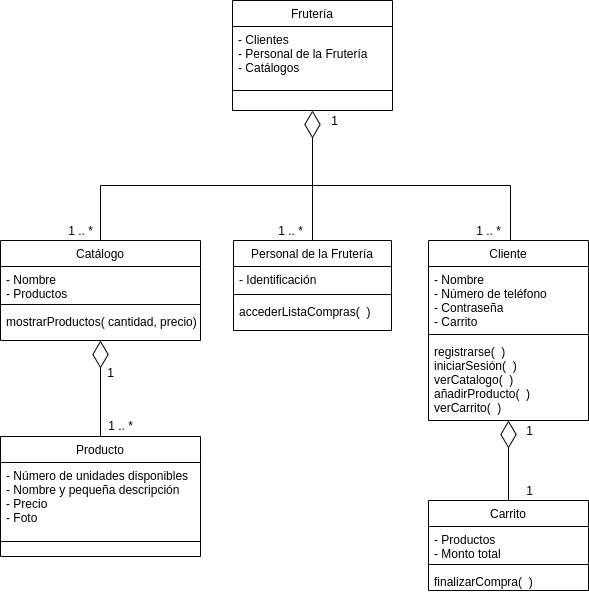

The diagram above was exported from draw.io. Its source (the exported page's mxGraphModel, read from the mxfile embedded in the PNG):
<mxGraphModel dx="868" dy="504" grid="1" gridSize="10" guides="1" tooltips="1" connect="1" arrows="1" fold="1" page="1" pageScale="1" pageWidth="827" pageHeight="1169" math="0" shadow="0">
  <root>
    <mxCell id="0" />
    <mxCell id="1" parent="0" />
    <mxCell id="OlrTjhwPDg6-bzb5H7AQ-36" style="edgeStyle=orthogonalEdgeStyle;rounded=0;jumpSize=12;orthogonalLoop=1;jettySize=auto;html=1;startArrow=diamondThin;startFill=0;startSize=25;sourcePerimeterSpacing=0;endArrow=none;endFill=0;endSize=2;strokeWidth=1;" edge="1" parent="1" source="OlrTjhwPDg6-bzb5H7AQ-23" target="OlrTjhwPDg6-bzb5H7AQ-32">
      <mxGeometry relative="1" as="geometry" />
    </mxCell>
    <mxCell id="OlrTjhwPDg6-bzb5H7AQ-37" value="1" style="text;html=1;resizable=0;autosize=1;align=center;verticalAlign=middle;points=[];fillColor=none;strokeColor=none;rounded=0;" vertex="1" parent="1">
      <mxGeometry x="414" y="230" width="20" height="20" as="geometry" />
    </mxCell>
    <mxCell id="OlrTjhwPDg6-bzb5H7AQ-38" value="1 .. *" style="text;html=1;resizable=0;autosize=1;align=center;verticalAlign=middle;points=[];fillColor=none;strokeColor=none;rounded=0;" vertex="1" parent="1">
      <mxGeometry x="558" y="340" width="40" height="20" as="geometry" />
    </mxCell>
    <mxCell id="OlrTjhwPDg6-bzb5H7AQ-40" value="1 .. *" style="text;html=1;resizable=0;autosize=1;align=center;verticalAlign=middle;points=[];fillColor=none;strokeColor=none;rounded=0;" vertex="1" parent="1">
      <mxGeometry x="360" y="340" width="40" height="20" as="geometry" />
    </mxCell>
    <mxCell id="OlrTjhwPDg6-bzb5H7AQ-44" style="edgeStyle=orthogonalEdgeStyle;rounded=0;jumpSize=12;orthogonalLoop=1;jettySize=auto;html=1;exitX=0.5;exitY=1;exitDx=0;exitDy=0;entryX=0.5;entryY=0;entryDx=0;entryDy=0;startArrow=diamondThin;startFill=0;startSize=25;sourcePerimeterSpacing=0;endArrow=none;endFill=0;endSize=2;strokeWidth=1;" edge="1" parent="1" source="OlrTjhwPDg6-bzb5H7AQ-5" target="OlrTjhwPDg6-bzb5H7AQ-23">
      <mxGeometry relative="1" as="geometry" />
    </mxCell>
    <mxCell id="OlrTjhwPDg6-bzb5H7AQ-41" value="1 .. *" style="text;html=1;resizable=0;autosize=1;align=center;verticalAlign=middle;points=[];fillColor=none;strokeColor=none;rounded=0;" vertex="1" parent="1">
      <mxGeometry x="190" y="535" width="40" height="20" as="geometry" />
    </mxCell>
    <mxCell id="OlrTjhwPDg6-bzb5H7AQ-42" value="1" style="text;html=1;resizable=0;autosize=1;align=center;verticalAlign=middle;points=[];fillColor=none;strokeColor=none;rounded=0;" vertex="1" parent="1">
      <mxGeometry x="190" y="482" width="20" height="20" as="geometry" />
    </mxCell>
    <mxCell id="OlrTjhwPDg6-bzb5H7AQ-43" value="1 .. *" style="text;html=1;resizable=0;autosize=1;align=center;verticalAlign=middle;points=[];fillColor=none;strokeColor=none;rounded=0;" vertex="1" parent="1">
      <mxGeometry x="150" y="340" width="40" height="20" as="geometry" />
    </mxCell>
    <mxCell id="OlrTjhwPDg6-bzb5H7AQ-47" style="edgeStyle=orthogonalEdgeStyle;rounded=0;jumpSize=12;orthogonalLoop=1;jettySize=auto;html=1;startArrow=none;startFill=0;startSize=25;sourcePerimeterSpacing=0;endArrow=none;endFill=0;endSize=2;strokeWidth=1;exitX=0.5;exitY=0;exitDx=0;exitDy=0;" edge="1" parent="1" source="OlrTjhwPDg6-bzb5H7AQ-18">
      <mxGeometry relative="1" as="geometry">
        <mxPoint x="402" y="304" as="targetPoint" />
        <mxPoint x="402" y="354" as="sourcePoint" />
      </mxGeometry>
    </mxCell>
    <mxCell id="OlrTjhwPDg6-bzb5H7AQ-18" value="Personal de la Frutería" style="swimlane;fontStyle=0;align=center;verticalAlign=top;childLayout=stackLayout;horizontal=1;startSize=26;horizontalStack=0;resizeParent=1;resizeParentMax=0;resizeLast=0;collapsible=1;marginBottom=0;" vertex="1" parent="1">
      <mxGeometry x="323" y="360" width="158" height="90" as="geometry" />
    </mxCell>
    <mxCell id="OlrTjhwPDg6-bzb5H7AQ-19" value="- Identificación" style="text;strokeColor=none;fillColor=none;align=left;verticalAlign=top;spacingLeft=4;spacingRight=4;overflow=hidden;rotatable=0;points=[[0,0.5],[1,0.5]];portConstraint=eastwest;" vertex="1" parent="OlrTjhwPDg6-bzb5H7AQ-18">
      <mxGeometry y="26" width="158" height="24" as="geometry" />
    </mxCell>
    <mxCell id="OlrTjhwPDg6-bzb5H7AQ-20" value="" style="line;strokeWidth=1;fillColor=none;align=left;verticalAlign=middle;spacingTop=-1;spacingLeft=3;spacingRight=3;rotatable=0;labelPosition=right;points=[];portConstraint=eastwest;" vertex="1" parent="OlrTjhwPDg6-bzb5H7AQ-18">
      <mxGeometry y="50" width="158" height="8" as="geometry" />
    </mxCell>
    <mxCell id="OlrTjhwPDg6-bzb5H7AQ-21" value="accederListaCompras(  )" style="text;strokeColor=none;fillColor=none;align=left;verticalAlign=top;spacingLeft=4;spacingRight=4;overflow=hidden;rotatable=0;points=[[0,0.5],[1,0.5]];portConstraint=eastwest;" vertex="1" parent="OlrTjhwPDg6-bzb5H7AQ-18">
      <mxGeometry y="58" width="158" height="32" as="geometry" />
    </mxCell>
    <mxCell id="OlrTjhwPDg6-bzb5H7AQ-5" value="Frutería" style="swimlane;fontStyle=0;align=center;verticalAlign=top;childLayout=stackLayout;horizontal=1;startSize=26;horizontalStack=0;resizeParent=1;resizeParentMax=0;resizeLast=0;collapsible=1;marginBottom=0;" vertex="1" parent="1">
      <mxGeometry x="322" y="120" width="160" height="110" as="geometry" />
    </mxCell>
    <mxCell id="OlrTjhwPDg6-bzb5H7AQ-6" value="- Clientes&#10;- Personal de la Frutería&#10;- Catálogos" style="text;strokeColor=none;fillColor=none;align=left;verticalAlign=top;spacingLeft=4;spacingRight=4;overflow=hidden;rotatable=0;points=[[0,0.5],[1,0.5]];portConstraint=eastwest;" vertex="1" parent="OlrTjhwPDg6-bzb5H7AQ-5">
      <mxGeometry y="26" width="160" height="44" as="geometry" />
    </mxCell>
    <mxCell id="OlrTjhwPDg6-bzb5H7AQ-7" value="" style="line;strokeWidth=1;fillColor=none;align=left;verticalAlign=middle;spacingTop=-1;spacingLeft=3;spacingRight=3;rotatable=0;labelPosition=right;points=[];portConstraint=eastwest;" vertex="1" parent="OlrTjhwPDg6-bzb5H7AQ-5">
      <mxGeometry y="70" width="160" height="40" as="geometry" />
    </mxCell>
    <mxCell id="OlrTjhwPDg6-bzb5H7AQ-48" style="edgeStyle=orthogonalEdgeStyle;rounded=0;jumpSize=12;orthogonalLoop=1;jettySize=auto;html=1;startArrow=none;startFill=0;startSize=25;sourcePerimeterSpacing=0;endArrow=none;endFill=0;endSize=2;strokeWidth=1;" edge="1" parent="1">
      <mxGeometry relative="1" as="geometry">
        <mxPoint x="400" y="305" as="targetPoint" />
        <mxPoint x="610" y="365" as="sourcePoint" />
        <Array as="points">
          <mxPoint x="600" y="365" />
          <mxPoint x="600" y="305" />
        </Array>
      </mxGeometry>
    </mxCell>
    <mxCell id="OlrTjhwPDg6-bzb5H7AQ-53" value="" style="edgeStyle=orthogonalEdgeStyle;rounded=0;jumpSize=12;orthogonalLoop=1;jettySize=auto;html=1;startArrow=diamondThin;startFill=0;startSize=25;sourcePerimeterSpacing=0;endArrow=none;endFill=0;endSize=2;strokeWidth=1;" edge="1" parent="1" source="OlrTjhwPDg6-bzb5H7AQ-13" target="OlrTjhwPDg6-bzb5H7AQ-49">
      <mxGeometry relative="1" as="geometry" />
    </mxCell>
    <mxCell id="OlrTjhwPDg6-bzb5H7AQ-13" value="Cliente" style="swimlane;fontStyle=0;align=center;verticalAlign=top;childLayout=stackLayout;horizontal=1;startSize=26;horizontalStack=0;resizeParent=1;resizeParentMax=0;resizeLast=0;collapsible=1;marginBottom=0;" vertex="1" parent="1">
      <mxGeometry x="518" y="360" width="160" height="180" as="geometry" />
    </mxCell>
    <mxCell id="OlrTjhwPDg6-bzb5H7AQ-14" value="- Nombre&#10;- Número de teléfono&#10;- Contraseña&#10;- Carrito" style="text;strokeColor=none;fillColor=none;align=left;verticalAlign=top;spacingLeft=4;spacingRight=4;overflow=hidden;rotatable=0;points=[[0,0.5],[1,0.5]];portConstraint=eastwest;" vertex="1" parent="OlrTjhwPDg6-bzb5H7AQ-13">
      <mxGeometry y="26" width="160" height="64" as="geometry" />
    </mxCell>
    <mxCell id="OlrTjhwPDg6-bzb5H7AQ-15" value="" style="line;strokeWidth=1;fillColor=none;align=left;verticalAlign=middle;spacingTop=-1;spacingLeft=3;spacingRight=3;rotatable=0;labelPosition=right;points=[];portConstraint=eastwest;" vertex="1" parent="OlrTjhwPDg6-bzb5H7AQ-13">
      <mxGeometry y="90" width="160" height="8" as="geometry" />
    </mxCell>
    <mxCell id="OlrTjhwPDg6-bzb5H7AQ-16" value="registrarse(  )&#10;iniciarSesión(  )&#10;verCatalogo(  )&#10;añadirProducto(  )&#10;verCarrito(  )" style="text;strokeColor=none;fillColor=none;align=left;verticalAlign=top;spacingLeft=4;spacingRight=4;overflow=hidden;rotatable=0;points=[[0,0.5],[1,0.5]];portConstraint=eastwest;" vertex="1" parent="OlrTjhwPDg6-bzb5H7AQ-13">
      <mxGeometry y="98" width="160" height="82" as="geometry" />
    </mxCell>
    <mxCell id="OlrTjhwPDg6-bzb5H7AQ-23" value="Catálogo" style="swimlane;fontStyle=0;align=center;verticalAlign=top;childLayout=stackLayout;horizontal=1;startSize=26;horizontalStack=0;resizeParent=1;resizeParentMax=0;resizeLast=0;collapsible=1;marginBottom=0;" vertex="1" parent="1">
      <mxGeometry x="90" y="360" width="200" height="100" as="geometry" />
    </mxCell>
    <mxCell id="OlrTjhwPDg6-bzb5H7AQ-24" value="- Nombre&#10;- Productos" style="text;strokeColor=none;fillColor=none;align=left;verticalAlign=top;spacingLeft=4;spacingRight=4;overflow=hidden;rotatable=0;points=[[0,0.5],[1,0.5]];portConstraint=eastwest;" vertex="1" parent="OlrTjhwPDg6-bzb5H7AQ-23">
      <mxGeometry y="26" width="200" height="34" as="geometry" />
    </mxCell>
    <mxCell id="OlrTjhwPDg6-bzb5H7AQ-25" value="" style="line;strokeWidth=1;fillColor=none;align=left;verticalAlign=middle;spacingTop=-1;spacingLeft=3;spacingRight=3;rotatable=0;labelPosition=right;points=[];portConstraint=eastwest;" vertex="1" parent="OlrTjhwPDg6-bzb5H7AQ-23">
      <mxGeometry y="60" width="200" height="8" as="geometry" />
    </mxCell>
    <mxCell id="OlrTjhwPDg6-bzb5H7AQ-26" value="mostrarProductos( cantidad, precio)" style="text;strokeColor=none;fillColor=none;align=left;verticalAlign=top;spacingLeft=4;spacingRight=4;overflow=hidden;rotatable=0;points=[[0,0.5],[1,0.5]];portConstraint=eastwest;" vertex="1" parent="OlrTjhwPDg6-bzb5H7AQ-23">
      <mxGeometry y="68" width="200" height="32" as="geometry" />
    </mxCell>
    <mxCell id="OlrTjhwPDg6-bzb5H7AQ-32" value="Producto" style="swimlane;fontStyle=0;align=center;verticalAlign=top;childLayout=stackLayout;horizontal=1;startSize=26;horizontalStack=0;resizeParent=1;resizeParentMax=0;resizeLast=0;collapsible=1;marginBottom=0;" vertex="1" parent="1">
      <mxGeometry x="90" y="556" width="200" height="120" as="geometry" />
    </mxCell>
    <mxCell id="OlrTjhwPDg6-bzb5H7AQ-33" value="- Número de unidades disponibles&#10;- Nombre y pequeña descripción&#10;- Precio&#10;- Foto" style="text;strokeColor=none;fillColor=none;align=left;verticalAlign=top;spacingLeft=4;spacingRight=4;overflow=hidden;rotatable=0;points=[[0,0.5],[1,0.5]];portConstraint=eastwest;" vertex="1" parent="OlrTjhwPDg6-bzb5H7AQ-32">
      <mxGeometry y="26" width="200" height="64" as="geometry" />
    </mxCell>
    <mxCell id="OlrTjhwPDg6-bzb5H7AQ-34" value="" style="line;strokeWidth=1;fillColor=none;align=left;verticalAlign=middle;spacingTop=-1;spacingLeft=3;spacingRight=3;rotatable=0;labelPosition=right;points=[];portConstraint=eastwest;" vertex="1" parent="OlrTjhwPDg6-bzb5H7AQ-32">
      <mxGeometry y="90" width="200" height="30" as="geometry" />
    </mxCell>
    <mxCell id="OlrTjhwPDg6-bzb5H7AQ-49" value="Carrito" style="swimlane;fontStyle=0;align=center;verticalAlign=top;childLayout=stackLayout;horizontal=1;startSize=26;horizontalStack=0;resizeParent=1;resizeParentMax=0;resizeLast=0;collapsible=1;marginBottom=0;" vertex="1" parent="1">
      <mxGeometry x="518" y="620" width="160" height="90" as="geometry" />
    </mxCell>
    <mxCell id="OlrTjhwPDg6-bzb5H7AQ-50" value="- Productos&#10;- Monto total" style="text;strokeColor=none;fillColor=none;align=left;verticalAlign=top;spacingLeft=4;spacingRight=4;overflow=hidden;rotatable=0;points=[[0,0.5],[1,0.5]];portConstraint=eastwest;" vertex="1" parent="OlrTjhwPDg6-bzb5H7AQ-49">
      <mxGeometry y="26" width="160" height="34" as="geometry" />
    </mxCell>
    <mxCell id="OlrTjhwPDg6-bzb5H7AQ-51" value="" style="line;strokeWidth=1;fillColor=none;align=left;verticalAlign=middle;spacingTop=-1;spacingLeft=3;spacingRight=3;rotatable=0;labelPosition=right;points=[];portConstraint=eastwest;" vertex="1" parent="OlrTjhwPDg6-bzb5H7AQ-49">
      <mxGeometry y="60" width="160" height="8" as="geometry" />
    </mxCell>
    <mxCell id="OlrTjhwPDg6-bzb5H7AQ-52" value="finalizarCompra(  )" style="text;strokeColor=none;fillColor=none;align=left;verticalAlign=top;spacingLeft=4;spacingRight=4;overflow=hidden;rotatable=0;points=[[0,0.5],[1,0.5]];portConstraint=eastwest;" vertex="1" parent="OlrTjhwPDg6-bzb5H7AQ-49">
      <mxGeometry y="68" width="160" height="22" as="geometry" />
    </mxCell>
    <mxCell id="OlrTjhwPDg6-bzb5H7AQ-54" value="1" style="text;html=1;resizable=0;autosize=1;align=center;verticalAlign=middle;points=[];fillColor=none;strokeColor=none;rounded=0;" vertex="1" parent="1">
      <mxGeometry x="609" y="540" width="20" height="20" as="geometry" />
    </mxCell>
    <mxCell id="OlrTjhwPDg6-bzb5H7AQ-55" value="1" style="text;html=1;resizable=0;autosize=1;align=center;verticalAlign=middle;points=[];fillColor=none;strokeColor=none;rounded=0;" vertex="1" parent="1">
      <mxGeometry x="609" y="600" width="20" height="20" as="geometry" />
    </mxCell>
  </root>
</mxGraphModel>